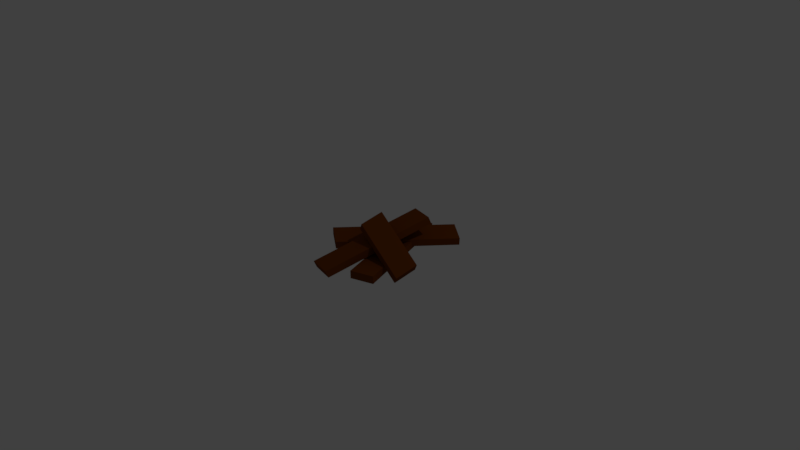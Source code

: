# Source: WoodRubble.blend  (saved by Blender 2.77.0; exported with 4.5.12 LTS)
import bpy
from mathutils import Matrix  # noqa: F401  (used for matrix-valued properties, if any)

bpy.ops.wm.read_factory_settings(use_empty=True)
scene = bpy.context.scene
scene.name = 'Scene'

# ---- collections
col_collection_1 = bpy.data.collections.new('Collection 1'); scene.collection.children.link(col_collection_1)

# ---- materials (node trees are filled in below, after node groups)
mat_burnt_wood = bpy.data.materials.new('Burnt Wood')
mat_burnt_wood.alpha_threshold = 0.0
mat_burnt_wood.use_transparent_shadow = False
mat_burnt_wood.diffuse_color = (0.1626, 0.03968, 0.003901, 1.0)
mat_burnt_wood.roughness = 0.5
mat_burnt_wood.line_color = (0.0, 0.0, 0.0, 1.0)

# ---- material node trees

# ---- world
world_world = bpy.data.worlds.new('World'); scene.world = world_world
world_world.color = (0.05088, 0.05088, 0.05088)
world_world.use_sun_shadow = False
world_world.sun_shadow_jitter_overblur = 0.0
world_world.cycles.sampling_method = 'MANUAL'

# ---- cameras
cam_camera = bpy.data.cameras.new('Camera')
cam_camera.clip_end = 100.0
cam_camera.lens = 35.0
cam_camera.sensor_width = 32.0
cam_camera.sensor_height = 18.0
cam_camera.ortho_scale = 7.314
cam_camera.dof.focus_distance = 0.0
cam_camera.dof.aperture_fstop = 128.0

# ---- lights
light_lamp = bpy.data.lights.new('Lamp', 'POINT')
light_lamp.transmission_factor = 0.0
light_lamp.cutoff_distance = 30.0
light_lamp.energy = 100.0
light_lamp.shadow_buffer_clip_start = 1.001
light_lamp.shadow_soft_size = 0.1
light_lamp.shadow_maximum_resolution = 0.006
light_lamp.use_absolute_resolution = True

# ---- meshes
me_cube = bpy.data.meshes.new('Cube')
me_cube.from_pydata([(0.5086, 1.065, -0.06623), (-0.3787, -0.3125, 0.05359), (-0.6412, -0.1387, 0.1079), (0.2462, 1.239, -0.01189), (0.5236, 1.055, 0.03827), (-0.3638, -0.3227, 0.1581), (-0.6262, -0.1489, 0.2124), (0.2611, 1.229, 0.09261), (-0.09877, 0.2139, 0.4302), (0.657, 0.102, -0.005396), (0.6232, -0.2148, -0.08406), (-0.1326, -0.1029, 0.3515), (-0.04573, 0.1943, 0.522), (0.7101, 0.08253, 0.08642), (0.6762, -0.2343, 0.007753), (-0.07956, -0.1225, 0.4433), (0.319, 0.7253, 0.3035), (0.001899, -0.7523, -0.0464), (-0.3104, -0.6853, -0.0464), (0.00669, 0.7923, 0.3035), (0.3104, 0.6853, 0.4013), (-0.00669, -0.7923, 0.05142), (-0.319, -0.7253, 0.05142), (-0.001899, 0.7523, 0.4013), (-0.02947, 1.097, -0.05302), (0.4962, -0.4545, -0.05302), (0.1936, -0.557, -0.05302), (-0.332, 0.9946, -0.05302), (-0.02947, 1.097, 0.05302), (0.4962, -0.4545, 0.05302), (0.1936, -0.557, 0.05302), (-0.332, 0.9946, 0.05302)], [], [(0, 1, 2, 3), (4, 7, 6, 5), (0, 4, 5, 1), (1, 5, 6, 2), (2, 6, 7, 3), (4, 0, 3, 7), (8, 9, 10, 11), (12, 15, 14, 13), (8, 12, 13, 9), (9, 13, 14, 10), (10, 14, 15, 11), (12, 8, 11, 15), (16, 17, 18, 19), (20, 23, 22, 21), (16, 20, 21, 17), (17, 21, 22, 18), (18, 22, 23, 19), (20, 16, 19, 23), (24, 25, 26, 27), (28, 31, 30, 29), (24, 28, 29, 25), (25, 29, 30, 26), (26, 30, 31, 27), (28, 24, 27, 31)])
_uv = me_cube.uv_layers.new(name='UVMap')
_uv.uv.foreach_set('vector', [0.0, 0.0, 1.0, 0.0, 1.0, 1.0, 0.0, 1.0, 0.0, 0.0, 1.0, 0.0, 1.0, 1.0, 0.0, 1.0, 0.0, 0.0, 1.0, 0.0, 1.0, 1.0, 0.0, 1.0, 0.0, 0.0, 1.0, 0.0, 1.0, 1.0, 0.0, 1.0, 0.0, 0.0, 1.0, 0.0, 1.0, 1.0, 0.0, 1.0, 0.0, 0.0, 1.0, 0.0, 1.0, 1.0, 0.0, 1.0, 0.0, 0.0, 0.0, 0.0, 0.0, 0.0, 0.0, 0.0, 0.0, 0.0, 0.0, 0.0, 0.0, 0.0, 0.0, 0.0, 0.0, 0.0, 0.0, 0.0, 0.0, 0.0, 0.0, 0.0, 0.0, 0.0, 0.0, 0.0, 0.0, 0.0, 0.0, 0.0, 0.0, 0.0, 0.0, 0.0, 0.0, 0.0, 0.0, 0.0, 0.0, 0.0, 0.0, 0.0, 0.0, 0.0, 0.0, 0.0, 0.0, 0.0, 0.0, 0.0, 0.0, 0.0, 0.0, 0.0, 0.0, 0.0, 0.0, 0.0, 0.0, 0.0, 0.0, 0.0, 0.0, 0.0, 0.0, 0.0, 0.0, 0.0, 0.0, 0.0, 0.0, 0.0, 0.0, 0.0, 0.0, 0.0, 0.0, 0.0, 0.0, 0.0, 0.0, 0.0, 0.0, 0.0, 0.0, 0.0, 0.0, 0.0, 0.0, 0.0, 0.0, 0.0, 0.0, 0.0, 0.0, 0.0, 0.0, 0.0, 0.0, 0.0, 0.0, 0.0, 1.0, 4.415e-05, 1.0, 0.195, 4.455e-05, 0.195, 4.415e-05, 4.43e-05, 0.0, 0.0, 0.0, 0.0, 0.0, 0.0, 0.0, 0.0, 0.0, 0.0, 0.0, 0.0, 0.0, 0.0, 0.0, 0.0, 0.0, 0.0, 0.0, 0.0, 0.0, 0.0, 0.0, 0.0, 0.0, 0.0, 0.0, 0.0, 0.0, 0.0, 0.0, 0.0])
me_cube.materials.append(mat_burnt_wood)
me_cube.use_remesh_preserve_volume = False
me_cube.use_remesh_preserve_attributes = False
me_cube.use_mirror_vertex_groups = False
me_cube.update()

# ---- objects
ob_board = bpy.data.objects.new('Board', me_cube)
ob_lamp = bpy.data.objects.new('Lamp', light_lamp)
ob_camera = bpy.data.objects.new('Camera', cam_camera)

# ---- transforms, parenting, visibility, modifiers, constraints
ob_board.location = (0.0, 0.0, 0.0)
ob_board.lock_rotations_4d = False
ob_board.empty_display_type = 'ARROWS'
ob_board.lineart.crease_threshold = 0.0
ob_lamp.location = (4.076, 1.005, 5.904)
ob_lamp.rotation_euler = (0.6503, 0.05522, 1.866)
ob_lamp.lock_rotations_4d = False
ob_lamp.empty_display_type = 'ARROWS'
ob_lamp.color = (0.0, 0.0, 0.0, 0.0)
ob_lamp.lineart.crease_threshold = 0.0
ob_camera.location = (7.481, -6.508, 5.344)
ob_camera.rotation_euler = (1.109, 0.01082, 0.8149)
ob_camera.lock_rotations_4d = False
ob_camera.empty_display_type = 'ARROWS'
ob_camera.color = (0.0, 0.0, 0.0, 0.0)
ob_camera.display_type = 'WIRE'
ob_camera.lineart.crease_threshold = 0.0

# ---- collection membership
col_collection_1.objects.link(ob_board)
col_collection_1.objects.link(ob_lamp)
col_collection_1.objects.link(ob_camera)

# ---- scene / render settings (as saved in the file)
scene.camera = ob_camera
scene.frame_start = 1; scene.frame_end = 250; scene.frame_set(1)
scene.render.engine = 'BLENDER_EEVEE_NEXT'
scene.render.resolution_percentage = 50
scene.render.dither_intensity = 0.0
scene.cycles.use_denoising = False
scene.cycles.samples = 128
scene.cycles.sampling_pattern = 'TABULATED_SOBOL'
scene.cycles.light_sampling_threshold = 0.0
scene.cycles.use_adaptive_sampling = False
scene.cycles.use_light_tree = False
scene.cycles.blur_glossy = 0.0
scene.cycles.sample_clamp_indirect = 0.0
scene.view_settings.view_transform = 'Standard'
bpy.context.view_layer.update()
